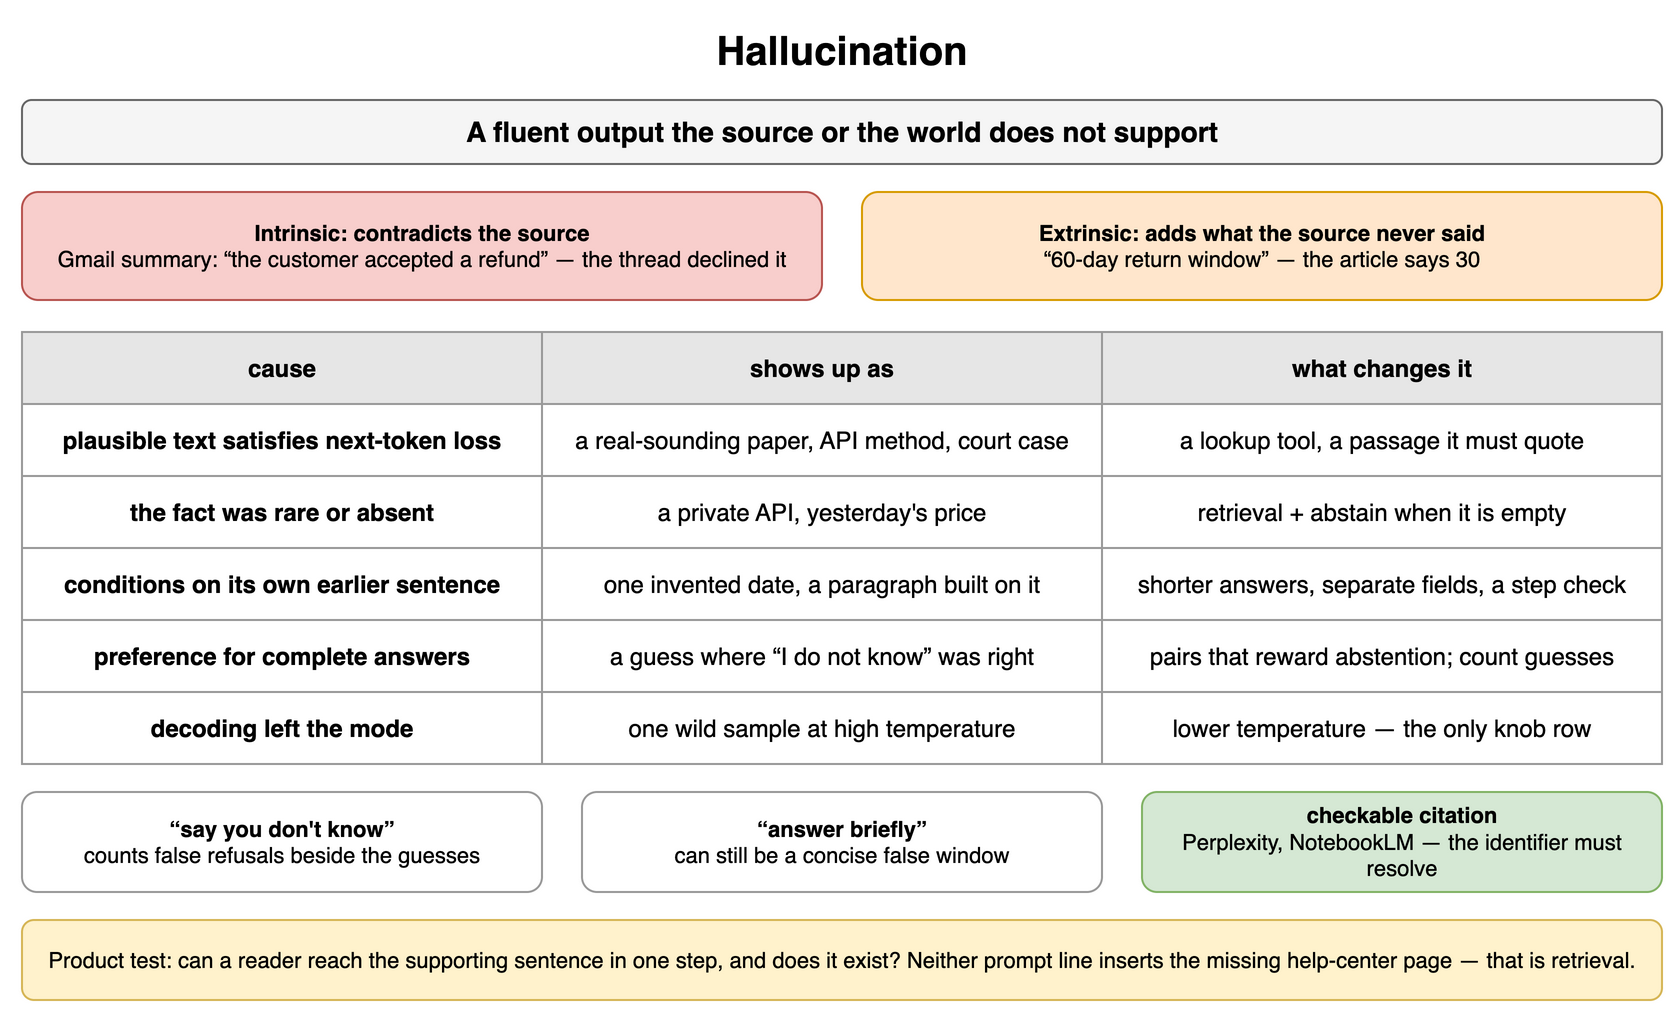

The diagram above was exported from draw.io. Its source (the exported page's mxGraphModel, read from the mxfile embedded in the PNG):
<mxGraphModel dx="900" dy="514" grid="1" gridSize="10" guides="1" tooltips="1" connect="1" arrows="1" fold="1" page="1" pageScale="1" pageWidth="900" pageHeight="514" math="0" shadow="0">
  <root>
    <mxCell id="0" />
    <mxCell id="1" parent="0" />
    <mxCell id="s1" value="Hallucination" style="text;html=1;align=center;verticalAlign=middle;whiteSpace=wrap;fontSize=20;fontStyle=1;" vertex="1" parent="1">
      <mxGeometry x="40" y="10" width="820" height="30" as="geometry" />
    </mxCell>
    <mxCell id="s2" value="A fluent output the source or the world does not support" style="rounded=1;whiteSpace=wrap;html=1;fillColor=#f5f5f5;strokeColor=#666666;fontStyle=1;fontSize=14;" vertex="1" parent="1">
      <mxGeometry x="40" y="50" width="820" height="32" as="geometry" />
    </mxCell>
    <mxCell id="s3" value="Intrinsic: contradicts the source&lt;br&gt;&lt;span style='font-weight:normal'&gt;Gmail summary: “the customer accepted a refund” — the thread declined it&lt;/span&gt;" style="rounded=1;whiteSpace=wrap;html=1;fillColor=#f8cecc;strokeColor=#b85450;fontSize=11;align=center;fontStyle=1;" vertex="1" parent="1">
      <mxGeometry x="40" y="96" width="400" height="54" as="geometry" />
    </mxCell>
    <mxCell id="s4" value="Extrinsic: adds what the source never said&lt;br&gt;&lt;span style='font-weight:normal'&gt;“60-day return window” — the article says 30&lt;/span&gt;" style="rounded=1;whiteSpace=wrap;html=1;fillColor=#ffe6cc;strokeColor=#d79b00;fontSize=11;align=center;fontStyle=1;" vertex="1" parent="1">
      <mxGeometry x="460" y="96" width="400" height="54" as="geometry" />
    </mxCell>
    <mxCell id="s5" value="cause" style="whiteSpace=wrap;html=1;fillColor=#e6e6e6;strokeColor=#999999;fontStyle=1;fontSize=12;" vertex="1" parent="1">
      <mxGeometry x="40" y="166" width="260" height="36" as="geometry" />
    </mxCell>
    <mxCell id="s6" value="shows up as" style="whiteSpace=wrap;html=1;fillColor=#e6e6e6;strokeColor=#999999;fontStyle=1;fontSize=12;" vertex="1" parent="1">
      <mxGeometry x="300" y="166" width="280" height="36" as="geometry" />
    </mxCell>
    <mxCell id="s7" value="what changes it" style="whiteSpace=wrap;html=1;fillColor=#e6e6e6;strokeColor=#999999;fontStyle=1;fontSize=12;" vertex="1" parent="1">
      <mxGeometry x="580" y="166" width="280" height="36" as="geometry" />
    </mxCell>
    <mxCell id="s8" value="plausible text satisfies next-token loss" style="whiteSpace=wrap;html=1;strokeColor=#999999;fontSize=12;fillColor=#ffffff;fontStyle=1;" vertex="1" parent="1">
      <mxGeometry x="40" y="202" width="260" height="36" as="geometry" />
    </mxCell>
    <mxCell id="s9" value="a real-sounding paper, API method, court case" style="whiteSpace=wrap;html=1;strokeColor=#999999;fontSize=12;fillColor=#ffffff;" vertex="1" parent="1">
      <mxGeometry x="300" y="202" width="280" height="36" as="geometry" />
    </mxCell>
    <mxCell id="s10" value="a lookup tool, a passage it must quote" style="whiteSpace=wrap;html=1;strokeColor=#999999;fontSize=12;fillColor=#ffffff;" vertex="1" parent="1">
      <mxGeometry x="580" y="202" width="280" height="36" as="geometry" />
    </mxCell>
    <mxCell id="s11" value="the fact was rare or absent" style="whiteSpace=wrap;html=1;strokeColor=#999999;fontSize=12;fillColor=#ffffff;fontStyle=1;" vertex="1" parent="1">
      <mxGeometry x="40" y="238" width="260" height="36" as="geometry" />
    </mxCell>
    <mxCell id="s12" value="a private API, yesterday's price" style="whiteSpace=wrap;html=1;strokeColor=#999999;fontSize=12;fillColor=#ffffff;" vertex="1" parent="1">
      <mxGeometry x="300" y="238" width="280" height="36" as="geometry" />
    </mxCell>
    <mxCell id="s13" value="retrieval + abstain when it is empty" style="whiteSpace=wrap;html=1;strokeColor=#999999;fontSize=12;fillColor=#ffffff;" vertex="1" parent="1">
      <mxGeometry x="580" y="238" width="280" height="36" as="geometry" />
    </mxCell>
    <mxCell id="s14" value="conditions on its own earlier sentence" style="whiteSpace=wrap;html=1;strokeColor=#999999;fontSize=12;fillColor=#ffffff;fontStyle=1;" vertex="1" parent="1">
      <mxGeometry x="40" y="274" width="260" height="36" as="geometry" />
    </mxCell>
    <mxCell id="s15" value="one invented date, a paragraph built on it" style="whiteSpace=wrap;html=1;strokeColor=#999999;fontSize=12;fillColor=#ffffff;" vertex="1" parent="1">
      <mxGeometry x="300" y="274" width="280" height="36" as="geometry" />
    </mxCell>
    <mxCell id="s16" value="shorter answers, separate fields, a step check" style="whiteSpace=wrap;html=1;strokeColor=#999999;fontSize=12;fillColor=#ffffff;" vertex="1" parent="1">
      <mxGeometry x="580" y="274" width="280" height="36" as="geometry" />
    </mxCell>
    <mxCell id="s17" value="preference for complete answers" style="whiteSpace=wrap;html=1;strokeColor=#999999;fontSize=12;fillColor=#ffffff;fontStyle=1;" vertex="1" parent="1">
      <mxGeometry x="40" y="310" width="260" height="36" as="geometry" />
    </mxCell>
    <mxCell id="s18" value="a guess where “I do not know” was right" style="whiteSpace=wrap;html=1;strokeColor=#999999;fontSize=12;fillColor=#ffffff;" vertex="1" parent="1">
      <mxGeometry x="300" y="310" width="280" height="36" as="geometry" />
    </mxCell>
    <mxCell id="s19" value="pairs that reward abstention; count guesses" style="whiteSpace=wrap;html=1;strokeColor=#999999;fontSize=12;fillColor=#ffffff;" vertex="1" parent="1">
      <mxGeometry x="580" y="310" width="280" height="36" as="geometry" />
    </mxCell>
    <mxCell id="s20" value="decoding left the mode" style="whiteSpace=wrap;html=1;strokeColor=#999999;fontSize=12;fillColor=#ffffff;fontStyle=1;" vertex="1" parent="1">
      <mxGeometry x="40" y="346" width="260" height="36" as="geometry" />
    </mxCell>
    <mxCell id="s21" value="one wild sample at high temperature" style="whiteSpace=wrap;html=1;strokeColor=#999999;fontSize=12;fillColor=#ffffff;" vertex="1" parent="1">
      <mxGeometry x="300" y="346" width="280" height="36" as="geometry" />
    </mxCell>
    <mxCell id="s22" value="lower temperature — the only knob row" style="whiteSpace=wrap;html=1;strokeColor=#999999;fontSize=12;fillColor=#ffffff;" vertex="1" parent="1">
      <mxGeometry x="580" y="346" width="280" height="36" as="geometry" />
    </mxCell>
    <mxCell id="s23" value="“say you don't know”&lt;br&gt;&lt;span style='font-weight:normal'&gt;counts false refusals beside the guesses&lt;/span&gt;" style="rounded=1;whiteSpace=wrap;html=1;fillColor=#ffffff;strokeColor=#999999;fontSize=11;align=center;fontStyle=1;" vertex="1" parent="1">
      <mxGeometry x="40" y="396" width="260" height="50" as="geometry" />
    </mxCell>
    <mxCell id="s24" value="“answer briefly”&lt;br&gt;&lt;span style='font-weight:normal'&gt;can still be a concise false window&lt;/span&gt;" style="rounded=1;whiteSpace=wrap;html=1;fillColor=#ffffff;strokeColor=#999999;fontSize=11;align=center;fontStyle=1;" vertex="1" parent="1">
      <mxGeometry x="320" y="396" width="260" height="50" as="geometry" />
    </mxCell>
    <mxCell id="s25" value="checkable citation&lt;br&gt;&lt;span style='font-weight:normal'&gt;Perplexity, NotebookLM — the identifier must resolve&lt;/span&gt;" style="rounded=1;whiteSpace=wrap;html=1;fillColor=#d5e8d4;strokeColor=#82b366;fontSize=11;align=center;fontStyle=1;" vertex="1" parent="1">
      <mxGeometry x="600" y="396" width="260" height="50" as="geometry" />
    </mxCell>
    <mxCell id="s26" value="Product test: can a reader reach the supporting sentence in one step, and does it exist? Neither prompt line inserts the missing help-center page — that is retrieval." style="rounded=1;whiteSpace=wrap;html=1;fillColor=#fff2cc;strokeColor=#d6b656;fontSize=11;align=center;" vertex="1" parent="1">
      <mxGeometry x="40" y="460" width="820" height="40" as="geometry" />
    </mxCell>
  </root>
</mxGraphModel>